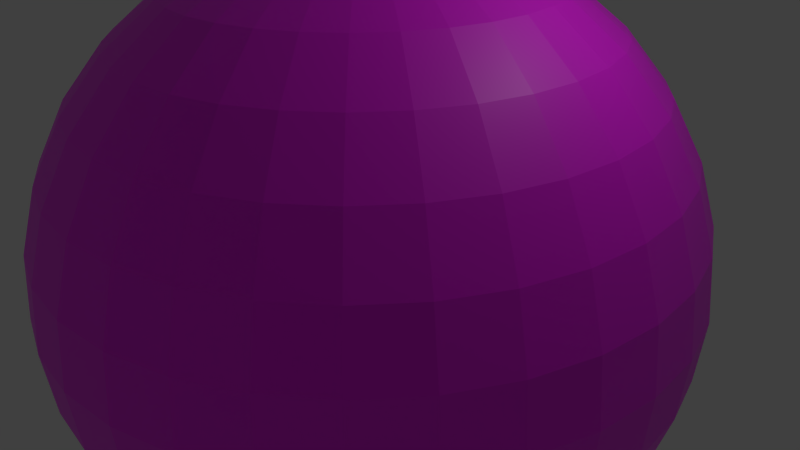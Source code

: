 # Source: lua1.blend  (saved by Blender 2.83.19; exported with 4.5.12 LTS)
import bpy
from mathutils import Matrix  # noqa: F401  (used for matrix-valued properties, if any)

bpy.ops.wm.read_factory_settings(use_empty=True)
scene = bpy.context.scene
scene.name = 'Scene'

# ---- collections
col_collection_1 = bpy.data.collections.new('Collection 1'); scene.collection.children.link(col_collection_1)

# ---- images (referenced by path relative to the original .blend; pixels are not part of the script)
import os
ASSET_DIR = os.environ.get("B2B_ASSET_DIR", "")  # directory of the original .blend (textures are referenced by path, not embedded)
HERE = os.path.dirname(os.path.abspath(__file__))  # packed textures are extracted next to this script under _unpacked/

def load_image(name, relpath, width, height, colorspace="sRGB"):
    """Load a texture the original file referenced (path relative to the .blend, or extracted next to this script)."""
    p = next((c for c in (os.path.join(HERE, relpath), os.path.join(ASSET_DIR, relpath)) if relpath and os.path.exists(c)), "")
    if p:
        img = bpy.data.images.load(p, check_existing=True)
        img.name = name
    else:  # same state as the original file: an image datablock whose file is absent (Cycles renders it pink)
        img = bpy.data.images.new(name, width, height)
        img.source = "FILE"
        img.filepath = "//" + (relpath or name)
    img.colorspace_settings.name = colorspace
    return img
img_phobos2k_jpg = load_image('phobos2k.jpg', 'phobos2k.jpg', 1024, 1024, 'sRGB')

# ---- materials (node trees are filled in below, after node groups)
mat_material = bpy.data.materials.new('Material')
mat_material.alpha_threshold = 0.0
mat_material.use_transparent_shadow = False
mat_material.roughness = 0.5

# ---- material node trees
mat_material.use_nodes = True; mat_material.node_tree.nodes.clear()
_N = mat_material.node_tree.nodes; _L = mat_material.node_tree.links
n0 = _N.new('ShaderNodeBsdfPrincipled'); n0.name = 'Principled BSDF'; n0.location = (10, 300)
n0.distribution = 'GGX'
n0.subsurface_method = 'BURLEY'
n0.inputs[3].default_value = 1.45
n0.inputs[27].default_value = (0.0, 0.0, 0.0, 1.0)
n0.inputs[28].default_value = 1.0
n1 = _N.new('ShaderNodeOutputMaterial'); n1.name = 'Material Output'; n1.location = (300, 300)
n2 = _N.new('ShaderNodeTexImage'); n2.name = 'Image Texture'; n2.location = (-280, 280)
n2.image = img_phobos2k_jpg
_L.new(n0.outputs[0], n1.inputs[0])
_L.new(n2.outputs[0], n0.inputs[0])
n1.is_active_output = True

# ---- world
world_world = bpy.data.worlds.new('World'); scene.world = world_world
world_world.color = (0.05088, 0.05088, 0.05088)
world_world.use_sun_shadow = False
world_world.sun_shadow_jitter_overblur = 0.0
world_world.cycles.sampling_method = 'NONE'
world_world.cycles.sample_map_resolution = 256

# ---- cameras
cam_camera = bpy.data.cameras.new('Camera')
cam_camera.clip_end = 100.0
cam_camera.lens = 35.0
cam_camera.sensor_width = 32.0
cam_camera.sensor_height = 18.0
cam_camera.ortho_scale = 7.314
cam_camera.dof.focus_distance = 0.0
cam_camera.dof.aperture_fstop = 128.0

# ---- lights
light_lamp = bpy.data.lights.new('Lamp', 'POINT')
light_lamp.transmission_factor = 0.0
light_lamp.cutoff_distance = 30.0
light_lamp.energy = 100.0
light_lamp.shadow_buffer_clip_start = 1.001
light_lamp.shadow_soft_size = 0.1
light_lamp.shadow_maximum_resolution = 0.006
light_lamp.use_absolute_resolution = True
light_lamp.cycles.use_multiple_importance_sampling = False

# ---- meshes
me_sphere = bpy.data.meshes.new('Sphere')
me_sphere.from_pydata([(-0.8071, -3.26e-07, 4.058), (-1.583, -3.26e-07, 3.822), (-2.298, -3.26e-07, 3.44), (-2.925, -3.26e-07, 2.925), (-3.44, -3.26e-07, 2.298), (-3.822, -3.26e-07, 1.583), (-4.058, -3.26e-07, 0.8071), (-4.137, -3.26e-07, 3.143e-07), (-4.058, -3.26e-07, -0.8071), (-3.822, -3.26e-07, -1.583), (-3.44, -3.26e-07, -2.298), (-2.925, -3.26e-07, -2.925), (-2.298, -3.26e-07, -3.44), (-1.583, -3.26e-07, -3.822), (-0.8071, -3.26e-07, -4.058), (-0.7916, 0.1575, 4.058), (-1.553, 0.3089, 3.822), (-2.254, 0.4484, 3.44), (-2.869, 0.5707, 2.925), (-3.374, 0.6711, 2.298), (-3.749, 0.7457, 1.583), (-3.98, 0.7916, 0.8071), (-4.058, 0.8071, 3.143e-07), (-3.98, 0.7916, -0.8071), (-3.749, 0.7457, -1.583), (-3.374, 0.6711, -2.298), (-2.869, 0.5707, -2.925), (-2.254, 0.4484, -3.44), (-1.553, 0.3089, -3.822), (-0.7916, 0.1575, -4.058), (-0.7457, 0.3089, 4.058), (-1.463, 0.6059, 3.822), (-2.124, 0.8796, 3.44), (-2.703, 1.12, 2.925), (-3.178, 1.316, 2.298), (-3.531, 1.463, 1.583), (-3.749, 1.553, 0.8071), (-3.822, 1.583, 3.143e-07), (-3.749, 1.553, -0.8071), (-3.531, 1.463, -1.583), (-3.178, 1.316, -2.298), (-2.703, 1.12, -2.925), (-2.124, 0.8796, -3.44), (-1.463, 0.6059, -3.822), (-0.7457, 0.3089, -4.058), (-0.6711, 0.4484, 4.058), (-1.316, 0.8796, 3.822), (-1.911, 1.277, 3.44), (-2.432, 1.625, 2.925), (-2.86, 1.911, 2.298), (-3.178, 2.124, 1.583), (-3.374, 2.254, 0.8071), (-3.44, 2.298, 3.143e-07), (-3.374, 2.254, -0.8071), (-3.178, 2.124, -1.583), (-2.86, 1.911, -2.298), (-2.432, 1.625, -2.925), (-1.911, 1.277, -3.44), (-1.316, 0.8796, -3.822), (-0.6711, 0.4484, -4.058), (-0.5707, 0.5707, 4.058), (-1.12, 1.12, 3.822), (-1.625, 1.625, 3.44), (-2.069, 2.069, 2.925), (-2.432, 2.432, 2.298), (-2.703, 2.703, 1.583), (-2.869, 2.869, 0.8071), (-2.925, 2.925, 3.143e-07), (-2.869, 2.869, -0.8071), (-2.703, 2.703, -1.583), (-2.432, 2.432, -2.298), (-2.069, 2.069, -2.925), (-1.625, 1.625, -3.44), (-1.12, 1.12, -3.822), (-0.5707, 0.5707, -4.058), (-0.4484, 0.6711, 4.058), (-0.8796, 1.316, 3.822), (-1.277, 1.911, 3.44), (-1.625, 2.432, 2.925), (-1.911, 2.86, 2.298), (-2.124, 3.178, 1.583), (-2.254, 3.374, 0.8071), (-2.298, 3.44, 3.143e-07), (-2.254, 3.374, -0.8071), (-2.124, 3.178, -1.583), (-1.911, 2.86, -2.298), (-1.625, 2.432, -2.925), (-1.277, 1.911, -3.44), (-0.8796, 1.316, -3.822), (-0.4484, 0.6711, -4.058), (-0.3089, 0.7457, 4.058), (-0.6059, 1.463, 3.822), (-0.8796, 2.124, 3.44), (-1.12, 2.703, 2.925), (-1.316, 3.178, 2.298), (-1.463, 3.531, 1.583), (-1.553, 3.749, 0.8071), (-1.583, 3.822, 3.143e-07), (-1.553, 3.749, -0.8071), (-1.463, 3.531, -1.583), (-1.316, 3.178, -2.298), (-1.12, 2.703, -2.925), (-0.8796, 2.124, -3.44), (-0.6059, 1.463, -3.822), (-0.3089, 0.7457, -4.058), (-0.1575, 0.7916, 4.058), (-0.3089, 1.553, 3.822), (-0.4484, 2.254, 3.44), (-0.5707, 2.869, 2.925), (-0.6711, 3.374, 2.298), (-0.7457, 3.749, 1.583), (-0.7916, 3.98, 0.8071), (-0.8071, 4.058, 3.143e-07), (-0.7916, 3.98, -0.8071), (-0.7457, 3.749, -1.583), (-0.6711, 3.374, -2.298), (-0.5707, 2.869, -2.925), (-0.4484, 2.254, -3.44), (-0.3089, 1.553, -3.822), (-0.1575, 0.7916, -4.058), (6.735e-07, 0.8071, 4.058), (6.427e-07, 1.583, 3.822), (6.119e-07, 2.298, 3.44), (6.427e-07, 2.925, 2.925), (7.043e-07, 3.44, 2.298), (4.577e-07, 3.822, 1.583), (9.509e-07, 4.058, 0.8071), (8.893e-07, 4.137, 3.143e-07), (9.509e-07, 4.058, -0.8071), (2.728e-07, 3.822, -1.583), (7.043e-07, 3.44, -2.298), (6.427e-07, 2.925, -2.925), (7.352e-07, 2.298, -3.44), (5.81e-07, 1.583, -3.822), (5.964e-07, 0.8071, -4.058), (0.1575, 0.7916, 4.058), (0.3089, 1.553, 3.822), (0.4484, 2.254, 3.44), (0.5707, 2.869, 2.925), (0.6711, 3.374, 2.298), (0.7457, 3.749, 1.583), (0.7916, 3.98, 0.8071), (0.8071, 4.058, 3.143e-07), (0.7916, 3.98, -0.8071), (0.7457, 3.749, -1.583), (0.6711, 3.374, -2.298), (0.5707, 2.869, -2.925), (0.4484, 2.254, -3.44), (0.3089, 1.553, -3.822), (0.1575, 0.7916, -4.058), (0.3089, 0.7457, 4.058), (0.6059, 1.463, 3.822), (0.8796, 2.124, 3.44), (1.12, 2.703, 2.925), (1.316, 3.178, 2.298), (1.463, 3.531, 1.583), (1.553, 3.749, 0.8071), (1.583, 3.822, 3.143e-07), (1.553, 3.749, -0.8071), (1.463, 3.531, -1.583), (1.316, 3.178, -2.298), (1.12, 2.703, -2.925), (0.8796, 2.124, -3.44), (0.6059, 1.463, -3.822), (0.3089, 0.7457, -4.058), (0.4484, 0.6711, 4.058), (0.8796, 1.316, 3.822), (1.277, 1.911, 3.44), (1.625, 2.432, 2.925), (1.911, 2.86, 2.298), (2.124, 3.178, 1.583), (2.254, 3.374, 0.8071), (2.298, 3.44, 3.143e-07), (2.254, 3.374, -0.8071), (2.124, 3.178, -1.583), (1.911, 2.86, -2.298), (1.625, 2.432, -2.925), (1.277, 1.911, -3.44), (0.8796, 1.316, -3.822), (0.4484, 0.6711, -4.058), (0.5707, 0.5707, 4.058), (1.12, 1.12, 3.822), (1.625, 1.625, 3.44), (2.069, 2.069, 2.925), (2.432, 2.432, 2.298), (2.703, 2.703, 1.583), (2.869, 2.869, 0.8071), (2.925, 2.925, 3.143e-07), (2.869, 2.869, -0.8071), (2.703, 2.703, -1.583), (2.432, 2.432, -2.298), (2.069, 2.069, -2.925), (1.625, 1.625, -3.44), (1.12, 1.12, -3.822), (0.5707, 0.5707, -4.058), (0.6711, 0.4484, 4.058), (1.316, 0.8796, 3.822), (1.911, 1.277, 3.44), (2.432, 1.625, 2.925), (2.86, 1.911, 2.298), (3.178, 2.124, 1.583), (3.374, 2.254, 0.8071), (3.44, 2.298, 3.143e-07), (3.374, 2.254, -0.8071), (3.178, 2.124, -1.583), (2.86, 1.911, -2.298), (2.432, 1.625, -2.925), (1.911, 1.277, -3.44), (1.316, 0.8796, -3.822), (0.6711, 0.4484, -4.058), (0.7457, 0.3089, 4.058), (1.463, 0.6059, 3.822), (2.124, 0.8796, 3.44), (2.703, 1.12, 2.925), (3.178, 1.316, 2.298), (3.531, 1.463, 1.583), (3.749, 1.553, 0.8071), (3.822, 1.583, 3.143e-07), (3.749, 1.553, -0.8071), (3.531, 1.463, -1.583), (3.178, 1.316, -2.298), (2.703, 1.12, -2.925), (2.124, 0.8796, -3.44), (1.463, 0.6059, -3.822), (0.7457, 0.3089, -4.058), (0.7916, 0.1575, 4.058), (1.553, 0.3089, 3.822), (2.254, 0.4484, 3.44), (2.869, 0.5707, 2.925), (3.374, 0.6711, 2.298), (3.749, 0.7457, 1.583), (3.98, 0.7916, 0.8071), (4.058, 0.8071, 3.143e-07), (3.98, 0.7916, -0.8071), (3.749, 0.7457, -1.583), (3.374, 0.6711, -2.298), (2.869, 0.5707, -2.925), (2.254, 0.4484, -3.44), (1.553, 0.3089, -3.822), (0.7916, 0.1575, -4.058), (0.8071, -3.558e-07, 4.058), (1.583, -1.554e-07, 3.822), (2.298, -2.171e-07, 3.44), (2.925, -4.329e-07, 2.925), (3.44, -6.795e-07, 2.298), (3.822, -6.298e-08, 1.583), (4.058, -6.795e-07, 0.8071), (4.137, -7.411e-07, 3.143e-07), (4.058, -6.795e-07, -0.8071), (3.822, -6.298e-08, -1.583), (3.44, -6.795e-07, -2.298), (2.925, -4.329e-07, -2.925), (2.298, -3.712e-07, -3.44), (1.583, -3.096e-07, -3.822), (0.8071, -3.096e-07, -4.058), (0.7916, -0.1575, 4.058), (1.553, -0.3089, 3.822), (2.254, -0.4484, 3.44), (2.869, -0.5707, 2.925), (3.374, -0.6711, 2.298), (3.749, -0.7457, 1.583), (3.98, -0.7916, 0.8071), (4.058, -0.8071, 3.143e-07), (3.98, -0.7916, -0.8071), (3.749, -0.7457, -1.583), (3.374, -0.6711, -2.298), (2.869, -0.5707, -2.925), (2.254, -0.4484, -3.44), (1.553, -0.3089, -3.822), (0.7916, -0.1575, -4.058), (0.7457, -0.3089, 4.058), (1.463, -0.6059, 3.822), (2.124, -0.8796, 3.44), (2.703, -1.12, 2.925), (3.178, -1.316, 2.298), (3.531, -1.463, 1.583), (3.749, -1.553, 0.8071), (3.822, -1.583, 3.143e-07), (3.749, -1.553, -0.8071), (3.531, -1.463, -1.583), (3.178, -1.316, -2.298), (2.703, -1.12, -2.925), (2.124, -0.8796, -3.44), (1.463, -0.6059, -3.822), (0.7457, -0.3089, -4.058), (0.6711, -0.4484, 4.058), (1.316, -0.8796, 3.822), (1.911, -1.277, 3.44), (2.432, -1.625, 2.925), (2.86, -1.911, 2.298), (3.178, -2.124, 1.583), (3.374, -2.254, 0.8071), (3.44, -2.298, 3.143e-07), (3.374, -2.254, -0.8071), (3.178, -2.124, -1.583), (2.86, -1.911, -2.298), (2.432, -1.625, -2.925), (1.911, -1.277, -3.44), (1.316, -0.8796, -3.822), (0.6711, -0.4484, -4.058), (0.5707, -0.5707, 4.058), (1.12, -1.12, 3.822), (1.625, -1.625, 3.44), (2.069, -2.069, 2.925), (2.432, -2.432, 2.298), (2.703, -2.703, 1.583), (2.869, -2.869, 0.8071), (2.925, -2.925, 3.143e-07), (2.869, -2.869, -0.8071), (2.703, -2.703, -1.583), (2.432, -2.432, -2.298), (2.069, -2.069, -2.925), (1.625, -1.625, -3.44), (1.12, -1.12, -3.822), (0.5707, -0.5707, -4.058), (0.4484, -0.6711, 4.058), (0.8796, -1.316, 3.822), (1.277, -1.911, 3.44), (1.625, -2.432, 2.925), (1.911, -2.86, 2.298), (2.124, -3.178, 1.583), (2.254, -3.374, 0.8071), (2.298, -3.44, 3.143e-07), (2.254, -3.374, -0.8071), (2.124, -3.178, -1.583), (1.911, -2.86, -2.298), (1.625, -2.432, -2.925), (1.277, -1.911, -3.44), (0.8796, -1.316, -3.822), (0.4484, -0.6711, -4.058), (6.702e-07, -3.26e-07, -4.137), (0.3089, -0.7457, 4.058), (0.6059, -1.463, 3.822), (0.8796, -2.124, 3.44), (1.12, -2.703, 2.925), (1.316, -3.178, 2.298), (1.463, -3.531, 1.583), (1.553, -3.749, 0.8071), (1.583, -3.822, 3.143e-07), (1.553, -3.749, -0.8071), (1.463, -3.531, -1.583), (1.316, -3.178, -2.298), (1.12, -2.703, -2.925), (0.8796, -2.124, -3.44), (0.6059, -1.463, -3.822), (0.3089, -0.7457, -4.058), (0.1575, -0.7916, 4.058), (0.3089, -1.553, 3.822), (0.4484, -2.254, 3.44), (0.5707, -2.869, 2.925), (0.6711, -3.374, 2.298), (0.7457, -3.749, 1.583), (0.7916, -3.98, 0.8071), (0.8071, -4.058, 3.143e-07), (0.7916, -3.98, -0.8071), (0.7457, -3.749, -1.583), (0.6711, -3.374, -2.298), (0.5707, -2.869, -2.925), (0.4484, -2.254, -3.44), (0.3089, -1.553, -3.822), (0.1575, -0.7916, -4.058), (6.119e-07, -0.8071, 4.058), (4.886e-07, -1.583, 3.822), (4.886e-07, -2.298, 3.44), (8.785e-08, -2.925, 2.925), (-9.71e-08, -3.44, 2.298), (6.427e-07, -3.822, 1.583), (-2.82e-07, -4.058, 0.8071), (-9.71e-08, -4.137, 3.143e-07), (-2.82e-07, -4.058, -0.8071), (6.427e-07, -3.822, -1.583), (-9.71e-08, -3.44, -2.298), (8.785e-08, -2.925, -2.925), (3.961e-07, -2.298, -3.44), (3.653e-07, -1.583, -3.822), (6.273e-07, -0.8071, -4.058), (-0.1575, -0.7916, 4.058), (-0.3089, -1.553, 3.822), (-0.4484, -2.254, 3.44), (-0.5707, -2.869, 2.925), (-0.6711, -3.374, 2.298), (-0.7457, -3.749, 1.583), (-0.7916, -3.98, 0.8071), (-0.8071, -4.058, 3.143e-07), (-0.7916, -3.98, -0.8071), (-0.7457, -3.749, -1.583), (-0.6711, -3.374, -2.298), (-0.5707, -2.869, -2.925), (-0.4484, -2.254, -3.44), (-0.3089, -1.553, -3.822), (-0.1575, -0.7916, -4.058), (-0.3089, -0.7457, 4.058), (-0.6059, -1.463, 3.822), (-0.8796, -2.124, 3.44), (-1.12, -2.703, 2.925), (-1.316, -3.178, 2.298), (-1.463, -3.531, 1.583), (-1.553, -3.749, 0.8071), (-1.583, -3.822, 3.143e-07), (-1.553, -3.749, -0.8071), (-1.463, -3.531, -1.583), (-1.316, -3.178, -2.298), (-1.12, -2.703, -2.925), (-0.8796, -2.124, -3.44), (-0.6059, -1.463, -3.822), (-0.3089, -0.7457, -4.058), (-0.4484, -0.6711, 4.058), (-0.8796, -1.316, 3.822), (-1.277, -1.911, 3.44), (-1.625, -2.432, 2.925), (-1.911, -2.86, 2.298), (-2.124, -3.178, 1.583), (-2.254, -3.374, 0.8071), (-2.298, -3.44, 3.143e-07), (-2.254, -3.374, -0.8071), (-2.124, -3.178, -1.583), (-1.911, -2.86, -2.298), (-1.625, -2.432, -2.925), (-1.277, -1.911, -3.44), (-0.8796, -1.316, -3.822), (-0.4484, -0.6711, -4.058), (-0.5707, -0.5707, 4.058), (-1.12, -1.12, 3.822), (-1.625, -1.625, 3.44), (-2.069, -2.069, 2.925), (-2.432, -2.432, 2.298), (-2.703, -2.703, 1.583), (-2.869, -2.869, 0.8071), (-2.925, -2.925, 3.143e-07), (-2.869, -2.869, -0.8071), (-2.703, -2.703, -1.583), (-2.432, -2.432, -2.298), (-2.069, -2.069, -2.925), (-1.625, -1.625, -3.44), (-1.12, -1.12, -3.822), (-0.5707, -0.5707, -4.058), (-0.6711, -0.4484, 4.058), (-1.316, -0.8796, 3.822), (-1.911, -1.277, 3.44), (-2.432, -1.625, 2.925), (-2.86, -1.911, 2.298), (-3.178, -2.124, 1.583), (-3.374, -2.254, 0.8071), (-3.44, -2.298, 3.143e-07), (-3.374, -2.254, -0.8071), (-3.178, -2.124, -1.583), (-2.86, -1.911, -2.298), (-2.432, -1.625, -2.925), (-1.911, -1.277, -3.44), (-1.316, -0.8796, -3.822), (-0.6711, -0.4484, -4.058), (-5.752e-07, -8.418e-07, 4.137), (-0.7457, -0.3089, 4.058), (-1.463, -0.6059, 3.822), (-2.124, -0.8796, 3.44), (-2.703, -1.12, 2.925), (-3.178, -1.316, 2.298), (-3.531, -1.463, 1.583), (-3.749, -1.553, 0.8071), (-3.822, -1.583, 3.143e-07), (-3.749, -1.553, -0.8071), (-3.531, -1.463, -1.583), (-3.178, -1.316, -2.298), (-2.703, -1.12, -2.925), (-2.124, -0.8796, -3.44), (-1.463, -0.6059, -3.822), (-0.7457, -0.3089, -4.058), (-0.7916, -0.1575, 4.058), (-1.553, -0.3089, 3.822), (-2.254, -0.4484, 3.44), (-2.869, -0.5707, 2.925), (-3.374, -0.6711, 2.298), (-3.749, -0.7457, 1.583), (-3.98, -0.7916, 0.8071), (-4.058, -0.8071, 3.143e-07), (-3.98, -0.7916, -0.8071), (-3.749, -0.7457, -1.583), (-3.374, -0.6711, -2.298), (-2.869, -0.5707, -2.925), (-2.254, -0.4484, -3.44), (-1.553, -0.3089, -3.822), (-0.7916, -0.1575, -4.058)], [], [(3, 2, 17, 18), (14, 13, 28, 29), (1, 0, 15, 16), (12, 11, 26, 27), (10, 9, 24, 25), (8, 7, 22, 23), (6, 5, 20, 21), (4, 3, 18, 19), (2, 1, 16, 17), (13, 12, 27, 28), (11, 10, 25, 26), (9, 8, 23, 24), (7, 6, 21, 22), (5, 4, 19, 20), (24, 23, 38, 39), (22, 21, 36, 37), (20, 19, 34, 35), (18, 17, 32, 33), (29, 28, 43, 44), (16, 15, 30, 31), (27, 26, 41, 42), (25, 24, 39, 40), (23, 22, 37, 38), (21, 20, 35, 36), (19, 18, 33, 34), (17, 16, 31, 32), (28, 27, 42, 43), (26, 25, 40, 41), (39, 38, 53, 54), (37, 36, 51, 52), (35, 34, 49, 50), (33, 32, 47, 48), (44, 43, 58, 59), (31, 30, 45, 46), (42, 41, 56, 57), (40, 39, 54, 55), (38, 37, 52, 53), (36, 35, 50, 51), (34, 33, 48, 49), (32, 31, 46, 47), (43, 42, 57, 58), (41, 40, 55, 56), (54, 53, 68, 69), (52, 51, 66, 67), (50, 49, 64, 65), (48, 47, 62, 63), (59, 58, 73, 74), (46, 45, 60, 61), (57, 56, 71, 72), (55, 54, 69, 70), (53, 52, 67, 68), (51, 50, 65, 66), (49, 48, 63, 64), (47, 46, 61, 62), (58, 57, 72, 73), (56, 55, 70, 71), (69, 68, 83, 84), (67, 66, 81, 82), (65, 64, 79, 80), (63, 62, 77, 78), (74, 73, 88, 89), (61, 60, 75, 76), (72, 71, 86, 87), (70, 69, 84, 85), (68, 67, 82, 83), (66, 65, 80, 81), (64, 63, 78, 79), (62, 61, 76, 77), (73, 72, 87, 88), (71, 70, 85, 86), (84, 83, 98, 99), (82, 81, 96, 97), (80, 79, 94, 95), (78, 77, 92, 93), (89, 88, 103, 104), (76, 75, 90, 91), (87, 86, 101, 102), (85, 84, 99, 100), (83, 82, 97, 98), (81, 80, 95, 96), (79, 78, 93, 94), (77, 76, 91, 92), (88, 87, 102, 103), (86, 85, 100, 101), (99, 98, 113, 114), (97, 96, 111, 112), (95, 94, 109, 110), (93, 92, 107, 108), (104, 103, 118, 119), (91, 90, 105, 106), (102, 101, 116, 117), (100, 99, 114, 115), (98, 97, 112, 113), (96, 95, 110, 111), (94, 93, 108, 109), (92, 91, 106, 107), (103, 102, 117, 118), (101, 100, 115, 116), (114, 113, 128, 129), (112, 111, 126, 127), (110, 109, 124, 125), (108, 107, 122, 123), (119, 118, 133, 134), (106, 105, 120, 121), (117, 116, 131, 132), (115, 114, 129, 130), (113, 112, 127, 128), (111, 110, 125, 126), (109, 108, 123, 124), (107, 106, 121, 122), (118, 117, 132, 133), (116, 115, 130, 131), (129, 128, 143, 144), (127, 126, 141, 142), (125, 124, 139, 140), (123, 122, 137, 138), (134, 133, 148, 149), (121, 120, 135, 136), (132, 131, 146, 147), (130, 129, 144, 145), (128, 127, 142, 143), (126, 125, 140, 141), (124, 123, 138, 139), (122, 121, 136, 137), (133, 132, 147, 148), (131, 130, 145, 146), (144, 143, 158, 159), (142, 141, 156, 157), (140, 139, 154, 155), (138, 137, 152, 153), (149, 148, 163, 164), (136, 135, 150, 151), (147, 146, 161, 162), (145, 144, 159, 160), (143, 142, 157, 158), (141, 140, 155, 156), (139, 138, 153, 154), (137, 136, 151, 152), (148, 147, 162, 163), (146, 145, 160, 161), (159, 158, 173, 174), (157, 156, 171, 172), (155, 154, 169, 170), (153, 152, 167, 168), (164, 163, 178, 179), (151, 150, 165, 166), (162, 161, 176, 177), (160, 159, 174, 175), (158, 157, 172, 173), (156, 155, 170, 171), (154, 153, 168, 169), (152, 151, 166, 167), (163, 162, 177, 178), (161, 160, 175, 176), (174, 173, 188, 189), (172, 171, 186, 187), (170, 169, 184, 185), (168, 167, 182, 183), (179, 178, 193, 194), (166, 165, 180, 181), (177, 176, 191, 192), (175, 174, 189, 190), (173, 172, 187, 188), (171, 170, 185, 186), (169, 168, 183, 184), (167, 166, 181, 182), (178, 177, 192, 193), (176, 175, 190, 191), (189, 188, 203, 204), (187, 186, 201, 202), (185, 184, 199, 200), (183, 182, 197, 198), (194, 193, 208, 209), (181, 180, 195, 196), (192, 191, 206, 207), (190, 189, 204, 205), (188, 187, 202, 203), (186, 185, 200, 201), (184, 183, 198, 199), (182, 181, 196, 197), (193, 192, 207, 208), (191, 190, 205, 206), (204, 203, 218, 219), (202, 201, 216, 217), (200, 199, 214, 215), (198, 197, 212, 213), (209, 208, 223, 224), (196, 195, 210, 211), (207, 206, 221, 222), (205, 204, 219, 220), (203, 202, 217, 218), (201, 200, 215, 216), (199, 198, 213, 214), (197, 196, 211, 212), (208, 207, 222, 223), (206, 205, 220, 221), (219, 218, 233, 234), (217, 216, 231, 232), (215, 214, 229, 230), (213, 212, 227, 228), (224, 223, 238, 239), (211, 210, 225, 226), (222, 221, 236, 237), (220, 219, 234, 235), (218, 217, 232, 233), (216, 215, 230, 231), (214, 213, 228, 229), (212, 211, 226, 227), (223, 222, 237, 238), (221, 220, 235, 236), (234, 233, 248, 249), (232, 231, 246, 247), (230, 229, 244, 245), (228, 227, 242, 243), (239, 238, 253, 254), (226, 225, 240, 241), (237, 236, 251, 252), (235, 234, 249, 250), (233, 232, 247, 248), (231, 230, 245, 246), (229, 228, 243, 244), (227, 226, 241, 242), (238, 237, 252, 253), (236, 235, 250, 251), (249, 248, 263, 264), (247, 246, 261, 262), (245, 244, 259, 260), (243, 242, 257, 258), (254, 253, 268, 269), (241, 240, 255, 256), (252, 251, 266, 267), (250, 249, 264, 265), (248, 247, 262, 263), (246, 245, 260, 261), (244, 243, 258, 259), (242, 241, 256, 257), (253, 252, 267, 268), (251, 250, 265, 266), (264, 263, 278, 279), (262, 261, 276, 277), (260, 259, 274, 275), (258, 257, 272, 273), (269, 268, 283, 284), (256, 255, 270, 271), (267, 266, 281, 282), (265, 264, 279, 280), (263, 262, 277, 278), (261, 260, 275, 276), (259, 258, 273, 274), (257, 256, 271, 272), (268, 267, 282, 283), (266, 265, 280, 281), (279, 278, 293, 294), (277, 276, 291, 292), (275, 274, 289, 290), (273, 272, 287, 288), (284, 283, 298, 299), (271, 270, 285, 286), (282, 281, 296, 297), (280, 279, 294, 295), (278, 277, 292, 293), (276, 275, 290, 291), (274, 273, 288, 289), (272, 271, 286, 287), (283, 282, 297, 298), (281, 280, 295, 296), (294, 293, 308, 309), (292, 291, 306, 307), (290, 289, 304, 305), (288, 287, 302, 303), (299, 298, 313, 314), (286, 285, 300, 301), (297, 296, 311, 312), (295, 294, 309, 310), (293, 292, 307, 308), (291, 290, 305, 306), (289, 288, 303, 304), (287, 286, 301, 302), (298, 297, 312, 313), (296, 295, 310, 311), (309, 308, 323, 324), (307, 306, 321, 322), (305, 304, 319, 320), (303, 302, 317, 318), (314, 313, 328, 329), (301, 300, 315, 316), (312, 311, 326, 327), (310, 309, 324, 325), (308, 307, 322, 323), (306, 305, 320, 321), (304, 303, 318, 319), (302, 301, 316, 317), (313, 312, 327, 328), (311, 310, 325, 326), (324, 323, 339, 340), (322, 321, 337, 338), (320, 319, 335, 336), (318, 317, 333, 334), (329, 328, 344, 345), (316, 315, 331, 332), (327, 326, 342, 343), (325, 324, 340, 341), (323, 322, 338, 339), (321, 320, 336, 337), (319, 318, 334, 335), (317, 316, 332, 333), (328, 327, 343, 344), (326, 325, 341, 342), (340, 339, 354, 355), (338, 337, 352, 353), (336, 335, 350, 351), (334, 333, 348, 349), (345, 344, 359, 360), (332, 331, 346, 347), (343, 342, 357, 358), (341, 340, 355, 356), (339, 338, 353, 354), (337, 336, 351, 352), (335, 334, 349, 350), (333, 332, 347, 348), (344, 343, 358, 359), (342, 341, 356, 357), (355, 354, 369, 370), (353, 352, 367, 368), (351, 350, 365, 366), (349, 348, 363, 364), (360, 359, 374, 375), (347, 346, 361, 362), (358, 357, 372, 373), (356, 355, 370, 371), (354, 353, 368, 369), (352, 351, 366, 367), (350, 349, 364, 365), (348, 347, 362, 363), (359, 358, 373, 374), (357, 356, 371, 372), (370, 369, 384, 385), (368, 367, 382, 383), (366, 365, 380, 381), (364, 363, 378, 379), (375, 374, 389, 390), (362, 361, 376, 377), (373, 372, 387, 388), (371, 370, 385, 386), (369, 368, 383, 384), (367, 366, 381, 382), (365, 364, 379, 380), (363, 362, 377, 378), (374, 373, 388, 389), (372, 371, 386, 387), (385, 384, 399, 400), (383, 382, 397, 398), (381, 380, 395, 396), (379, 378, 393, 394), (390, 389, 404, 405), (377, 376, 391, 392), (388, 387, 402, 403), (386, 385, 400, 401), (384, 383, 398, 399), (382, 381, 396, 397), (380, 379, 394, 395), (378, 377, 392, 393), (389, 388, 403, 404), (387, 386, 401, 402), (400, 399, 414, 415), (398, 397, 412, 413), (396, 395, 410, 411), (394, 393, 408, 409), (405, 404, 419, 420), (392, 391, 406, 407), (403, 402, 417, 418), (401, 400, 415, 416), (399, 398, 413, 414), (397, 396, 411, 412), (395, 394, 409, 410), (393, 392, 407, 408), (404, 403, 418, 419), (402, 401, 416, 417), (415, 414, 429, 430), (413, 412, 427, 428), (411, 410, 425, 426), (409, 408, 423, 424), (420, 419, 434, 435), (407, 406, 421, 422), (418, 417, 432, 433), (416, 415, 430, 431), (414, 413, 428, 429), (412, 411, 426, 427), (410, 409, 424, 425), (408, 407, 422, 423), (419, 418, 433, 434), (417, 416, 431, 432), (430, 429, 444, 445), (428, 427, 442, 443), (426, 425, 440, 441), (424, 423, 438, 439), (435, 434, 449, 450), (422, 421, 436, 437), (433, 432, 447, 448), (431, 430, 445, 446), (429, 428, 443, 444), (427, 426, 441, 442), (425, 424, 439, 440), (423, 422, 437, 438), (434, 433, 448, 449), (432, 431, 446, 447), (445, 444, 460, 461), (443, 442, 458, 459), (441, 440, 456, 457), (439, 438, 454, 455), (450, 449, 465, 466), (437, 436, 452, 453), (448, 447, 463, 464), (446, 445, 461, 462), (444, 443, 459, 460), (442, 441, 457, 458), (440, 439, 455, 456), (438, 437, 453, 454), (449, 448, 464, 465), (447, 446, 462, 463), (461, 460, 475, 476), (459, 458, 473, 474), (457, 456, 471, 472), (455, 454, 469, 470), (466, 465, 480, 481), (453, 452, 467, 468), (464, 463, 478, 479), (462, 461, 476, 477), (460, 459, 474, 475), (458, 457, 472, 473), (456, 455, 470, 471), (454, 453, 468, 469), (465, 464, 479, 480), (463, 462, 477, 478), (330, 14, 29), (0, 451, 15), (330, 29, 44), (15, 451, 30), (330, 44, 59), (30, 451, 45), (330, 59, 74), (45, 451, 60), (330, 74, 89), (60, 451, 75), (330, 89, 104), (75, 451, 90), (330, 104, 119), (90, 451, 105), (330, 119, 134), (105, 451, 120), (330, 134, 149), (120, 451, 135), (330, 149, 164), (135, 451, 150), (330, 164, 179), (150, 451, 165), (330, 179, 194), (165, 451, 180), (330, 194, 209), (180, 451, 195), (330, 209, 224), (195, 451, 210), (330, 224, 239), (210, 451, 225), (330, 239, 254), (225, 451, 240), (330, 254, 269), (240, 451, 255), (330, 269, 284), (255, 451, 270), (330, 284, 299), (270, 451, 285), (330, 299, 314), (285, 451, 300), (330, 314, 329), (300, 451, 315), (330, 329, 345), (315, 451, 331), (330, 345, 360), (331, 451, 346), (330, 360, 375), (346, 451, 361), (330, 375, 390), (361, 451, 376), (330, 390, 405), (376, 451, 391), (330, 405, 420), (391, 451, 406), (330, 420, 435), (406, 451, 421), (330, 435, 450), (421, 451, 436), (330, 450, 466), (436, 451, 452), (330, 466, 481), (452, 451, 467), (476, 475, 8, 9), (474, 473, 6, 7), (472, 471, 4, 5), (470, 469, 2, 3), (481, 480, 13, 14), (468, 467, 0, 1), (479, 478, 11, 12), (477, 476, 9, 10), (475, 474, 7, 8), (473, 472, 5, 6), (471, 470, 3, 4), (330, 481, 14), (469, 468, 1, 2), (480, 479, 12, 13), (467, 451, 0), (478, 477, 10, 11)])
_uv = me_sphere.uv_layers.new(name='UVMap')
_uv.uv.foreach_set('vector', [0.2231, 0.8151, 0.2671, 0.8593, 0.2412, 0.8871, 0.1901, 0.8419, 0.04923, 0.1929, 0.07499, 0.2455, 0.06043, 0.2559, 0.04069, 0.1994, 0.3376, 0.8863, 0.4235, 0.8837, 0.4306, 0.8948, 0.3322, 0.91, 0.09304, 0.3012, 0.107, 0.3585, 0.08508, 0.3736, 0.07427, 0.3143, 0.1186, 0.4167, 0.1292, 0.4754, 0.1028, 0.4933, 0.0943, 0.4334, 0.1395, 0.5341, 0.1502, 0.5927, 0.1202, 0.6132, 0.1112, 0.5533, 0.1621, 0.6508, 0.1766, 0.708, 0.1436, 0.7312, 0.1306, 0.6726, 0.1956, 0.7633, 0.2231, 0.8151, 0.1901, 0.8419, 0.1616, 0.7883, 0.2671, 0.8593, 0.3376, 0.8863, 0.3322, 0.91, 0.2412, 0.8871, 0.07499, 0.2455, 0.09304, 0.3012, 0.07427, 0.3143, 0.06043, 0.2559, 0.107, 0.3585, 0.1186, 0.4167, 0.0943, 0.4334, 0.08508, 0.3736, 0.1292, 0.4754, 0.1395, 0.5341, 0.1112, 0.5533, 0.1028, 0.4933, 0.1502, 0.5927, 0.1621, 0.6508, 0.1306, 0.6726, 0.1202, 0.6132, 0.1766, 0.708, 0.1956, 0.7633, 0.1616, 0.7883, 0.1436, 0.7312, 0.1028, 0.4933, 0.1112, 0.5533, 0.08214, 0.5685, 0.07587, 0.5073, 0.1202, 0.6132, 0.1306, 0.6726, 0.09704, 0.6903, 0.08897, 0.6295, 0.1436, 0.7312, 0.1616, 0.7883, 0.123, 0.8096, 0.1075, 0.7505, 0.1901, 0.8419, 0.2412, 0.8871, 0.2076, 0.9145, 0.1497, 0.8661, 0.04069, 0.1994, 0.06043, 0.2559, 0.04557, 0.2639, 0.03168, 0.2044, 0.3322, 0.91, 0.4306, 0.8948, 0.4423, 0.9043, 0.333, 0.9338, 0.07427, 0.3143, 0.08508, 0.3736, 0.06301, 0.3851, 0.05533, 0.3243, 0.0943, 0.4334, 0.1028, 0.4933, 0.07587, 0.5073, 0.06966, 0.4462, 0.1112, 0.5533, 0.1202, 0.6132, 0.08897, 0.6295, 0.08214, 0.5685, 0.1306, 0.6726, 0.1436, 0.7312, 0.1075, 0.7505, 0.09704, 0.6903, 0.1616, 0.7883, 0.1901, 0.8419, 0.1497, 0.8661, 0.123, 0.8096, 0.2412, 0.8871, 0.3322, 0.91, 0.333, 0.9338, 0.2076, 0.9145, 0.06043, 0.2559, 0.07427, 0.3143, 0.05533, 0.3243, 0.04557, 0.2639, 0.08508, 0.3736, 0.0943, 0.4334, 0.06966, 0.4462, 0.06301, 0.3851, 0.07587, 0.5073, 0.08214, 0.5685, 0.0523, 0.5789, 0.04848, 0.5169, 0.08897, 0.6295, 0.09704, 0.6903, 0.06162, 0.7027, 0.05652, 0.6408, 0.1075, 0.7505, 0.123, 0.8096, 0.07897, 0.8254, 0.06844, 0.7643, 0.1497, 0.8661, 0.2076, 0.9145, 0.1563, 0.9398, 0.09915, 0.8853, 0.03168, 0.2044, 0.04557, 0.2639, 0.03049, 0.2692, 0.02235, 0.2078, 0.333, 0.9338, 0.4423, 0.9043, 0.459, 0.9114, 0.3502, 0.957, 0.05533, 0.3243, 0.06301, 0.3851, 0.04077, 0.3929, 0.03623, 0.331, 0.06966, 0.4462, 0.07587, 0.5073, 0.04848, 0.5169, 0.04473, 0.4549, 0.08214, 0.5685, 0.08897, 0.6295, 0.05652, 0.6408, 0.0523, 0.5789, 0.09704, 0.6903, 0.1075, 0.7505, 0.06844, 0.7643, 0.06162, 0.7027, 0.123, 0.8096, 0.1497, 0.8661, 0.09915, 0.8853, 0.07897, 0.8254, 0.2076, 0.9145, 0.333, 0.9338, 0.3502, 0.957, 0.1563, 0.9398, 0.04557, 0.2639, 0.05533, 0.3243, 0.03623, 0.331, 0.03049, 0.2692, 0.06301, 0.3851, 0.06966, 0.4462, 0.04473, 0.4549, 0.04077, 0.3929, 0.04848, 0.5169, 0.0523, 0.5789, 0.001013, 0.584, -0.0001657, 0.5216, 0.05652, 0.6408, 0.06162, 0.7027, 0.003924, 0.7089, 0.002325, 0.6465, 0.06844, 0.7643, 0.07897, 0.8254, 0.009558, 0.8337, 0.006102, 0.7713, 0.09915, 0.8853, 0.1563, 0.9398, 0.001377, 0.9946, 0.001916, 0.8928, 0.02235, 0.2078, 0.03049, 0.2692, 0.0005635, 0.2671, -0.0019, 0.2047, 0.3502, 0.957, 0.459, 0.9114, 0.4798, 0.9151, 0.4231, 0.9752, 0.03623, 0.331, 0.04077, 0.3929, 0.00368, 0.392, 0.002299, 0.3296, 0.04473, 0.4549, 0.04848, 0.5169, -0.0001657, 0.5216, 0.004888, 0.4545, 0.0523, 0.5789, 0.05652, 0.6408, 0.002325, 0.6465, 0.001013, 0.584, 0.06162, 0.7027, 0.06844, 0.7643, 0.006102, 0.7713, 0.003924, 0.7089, 0.07897, 0.8254, 0.09915, 0.8853, 0.001916, 0.8928, 0.009558, 0.8337, 0.1563, 0.9398, 0.3502, 0.957, 0.4231, 0.9752, 0.001377, 0.9946, 0.03049, 0.2692, 0.03623, 0.331, 0.002299, 0.3296, 0.0005635, 0.2671, 0.04077, 0.3929, 0.04473, 0.4549, 0.004888, 0.4545, 0.00368, 0.392, 0.9823, 0.5216, 0.9835, 0.584, 0.953, 0.5837, 0.9545, 0.5213, 0.9848, 0.6465, 0.9864, 0.7089, 0.9492, 0.7085, 0.9513, 0.6461, 0.9886, 0.7713, 0.9921, 0.8337, 0.9419, 0.8331, 0.9464, 0.7708, 0.9992, 0.8959, 1.026, 0.9574, 0.8996, 0.9559, 0.9328, 0.8951, 0.9744, 0.2094, 0.9769, 0.2718, 0.9616, 0.2716, 0.9648, 0.2093, 0.4231, 0.9752, 0.4798, 0.9151, 0.502, 0.9148, 0.5715, 0.9736, 0.9786, 0.3342, 0.98, 0.3967, 0.9576, 0.3964, 0.9594, 0.334, 0.9812, 0.4591, 0.9823, 0.5216, 0.9545, 0.5213, 0.956, 0.4588, 0.9835, 0.584, 0.9848, 0.6465, 0.9513, 0.6461, 0.953, 0.5837, 0.9864, 0.7089, 0.9886, 0.7713, 0.9464, 0.7708, 0.9492, 0.7085, 0.9921, 0.8337, 0.9992, 0.8959, 0.9328, 0.8951, 0.9419, 0.8331, 1.026, 0.9574, 0.4231, 0.9752, 0.5715, 0.9736, 0.8996, 0.9559, 0.9769, 0.2718, 0.9786, 0.3342, 0.9594, 0.334, 0.9616, 0.2716, 0.98, 0.3967, 0.9812, 0.4591, 0.956, 0.4588, 0.9576, 0.3964, 0.9545, 0.5213, 0.953, 0.5837, 0.9227, 0.5778, 0.9268, 0.5159, 0.9513, 0.6461, 0.9492, 0.7085, 0.9126, 0.7014, 0.9181, 0.6397, 0.9464, 0.7708, 0.9419, 0.8331, 0.8939, 0.8238, 0.9052, 0.7629, 0.9328, 0.8951, 0.8996, 0.9559, 0.8143, 0.9368, 0.8725, 0.8832, 0.9648, 0.2093, 0.9616, 0.2716, 0.9464, 0.2687, 0.9553, 0.2074, 0.5715, 0.9736, 0.502, 0.9148, 0.5223, 0.9106, 0.6327, 0.9541, 0.9594, 0.334, 0.9576, 0.3964, 0.9352, 0.3921, 0.9402, 0.3303, 0.956, 0.4588, 0.9545, 0.5213, 0.9268, 0.5159, 0.9309, 0.454, 0.953, 0.5837, 0.9513, 0.6461, 0.9181, 0.6397, 0.9227, 0.5778, 0.9492, 0.7085, 0.9464, 0.7708, 0.9052, 0.7629, 0.9126, 0.7014, 0.9419, 0.8331, 0.9328, 0.8951, 0.8725, 0.8832, 0.8939, 0.8238, 0.8996, 0.9559, 0.5715, 0.9736, 0.6327, 0.9541, 0.8143, 0.9368, 0.9616, 0.2716, 0.9594, 0.334, 0.9402, 0.3303, 0.9464, 0.2687, 0.9576, 0.3964, 0.956, 0.4588, 0.9309, 0.454, 0.9352, 0.3921, 0.9268, 0.5159, 0.9227, 0.5778, 0.8929, 0.5668, 0.8995, 0.5058, 0.9181, 0.6397, 0.9126, 0.7014, 0.8774, 0.6882, 0.8858, 0.6277, 0.9052, 0.7629, 0.8939, 0.8238, 0.8506, 0.8071, 0.8665, 0.7483, 0.8725, 0.8832, 0.8143, 0.9368, 0.7662, 0.911, 0.8234, 0.8632, 0.9553, 0.2074, 0.9464, 0.2687, 0.9314, 0.263, 0.946, 0.2039, 0.6327, 0.9541, 0.5223, 0.9106, 0.5384, 0.9032, 0.6466, 0.9307, 0.9402, 0.3303, 0.9352, 0.3921, 0.913, 0.3838, 0.9211, 0.3232, 0.9309, 0.454, 0.9268, 0.5159, 0.8995, 0.5058, 0.906, 0.4447, 0.9227, 0.5778, 0.9181, 0.6397, 0.8858, 0.6277, 0.8929, 0.5668, 0.9126, 0.7014, 0.9052, 0.7629, 0.8665, 0.7483, 0.8774, 0.6882, 0.8939, 0.8238, 0.8725, 0.8832, 0.8234, 0.8632, 0.8506, 0.8071, 0.8143, 0.9368, 0.6327, 0.9541, 0.6466, 0.9307, 0.7662, 0.911, 0.9464, 0.2687, 0.9402, 0.3303, 0.9211, 0.3232, 0.9314, 0.263, 0.9352, 0.3921, 0.9309, 0.454, 0.906, 0.4447, 0.913, 0.3838, 0.8995, 0.5058, 0.8929, 0.5668, 0.8639, 0.5511, 0.8726, 0.4912, 0.8858, 0.6277, 0.8774, 0.6882, 0.8441, 0.67, 0.8547, 0.6107, 0.8665, 0.7483, 0.8506, 0.8071, 0.8126, 0.7852, 0.8309, 0.7284, 0.8234, 0.8632, 0.7662, 0.911, 0.734, 0.8834, 0.7842, 0.8385, 0.946, 0.2039, 0.9314, 0.263, 0.9166, 0.2547, 0.9371, 0.1987, 0.6466, 0.9307, 0.5384, 0.9032, 0.5495, 0.8934, 0.6463, 0.9069, 0.9211, 0.3232, 0.913, 0.3838, 0.891, 0.3718, 0.9022, 0.3128, 0.906, 0.4447, 0.8995, 0.5058, 0.8726, 0.4912, 0.8814, 0.4314, 0.8929, 0.5668, 0.8858, 0.6277, 0.8547, 0.6107, 0.8639, 0.5511, 0.8774, 0.6882, 0.8665, 0.7483, 0.8309, 0.7284, 0.8441, 0.67, 0.8506, 0.8071, 0.8234, 0.8632, 0.7842, 0.8385, 0.8126, 0.7852, 0.7662, 0.911, 0.6466, 0.9307, 0.6463, 0.9069, 0.734, 0.8834, 0.9314, 0.263, 0.9211, 0.3232, 0.9022, 0.3128, 0.9166, 0.2547, 0.913, 0.3838, 0.906, 0.4447, 0.8814, 0.4314, 0.891, 0.3718, 0.8726, 0.4912, 0.8639, 0.5511, 0.8358, 0.5314, 0.8463, 0.4728, 0.8547, 0.6107, 0.8441, 0.67, 0.8128, 0.6477, 0.8249, 0.5898, 0.8309, 0.7284, 0.8126, 0.7852, 0.7792, 0.7599, 0.7983, 0.7047, 0.7842, 0.8385, 0.734, 0.8834, 0.7088, 0.8557, 0.7519, 0.8115, 0.9371, 0.1987, 0.9166, 0.2547, 0.902, 0.2439, 0.9286, 0.1919, 0.6463, 0.9069, 0.5495, 0.8934, 0.556, 0.8822, 0.6403, 0.8833, 0.9022, 0.3128, 0.891, 0.3718, 0.8691, 0.3563, 0.8834, 0.2993, 0.8814, 0.4314, 0.8726, 0.4912, 0.8463, 0.4728, 0.8571, 0.4143, 0.8639, 0.5511, 0.8547, 0.6107, 0.8249, 0.5898, 0.8358, 0.5314, 0.8441, 0.67, 0.8309, 0.7284, 0.7983, 0.7047, 0.8128, 0.6477, 0.8126, 0.7852, 0.7842, 0.8385, 0.7519, 0.8115, 0.7792, 0.7599, 0.734, 0.8834, 0.6463, 0.9069, 0.6403, 0.8833, 0.7088, 0.8557, 0.9166, 0.2547, 0.9022, 0.3128, 0.8834, 0.2993, 0.902, 0.2439, 0.891, 0.3718, 0.8814, 0.4314, 0.8571, 0.4143, 0.8691, 0.3563, 0.8463, 0.4728, 0.8358, 0.5314, 0.8084, 0.5084, 0.8204, 0.4511, 0.8249, 0.5898, 0.8128, 0.6477, 0.7833, 0.6226, 0.7963, 0.5657, 0.7983, 0.7047, 0.7792, 0.7599, 0.7494, 0.7328, 0.7682, 0.6786, 0.7519, 0.8115, 0.7088, 0.8557, 0.687, 0.8284, 0.724, 0.7838, 0.9286, 0.1919, 0.902, 0.2439, 0.8879, 0.2308, 0.9208, 0.1838, 0.6403, 0.8833, 0.556, 0.8822, 0.5586, 0.8702, 0.6315, 0.8605, 0.8834, 0.2993, 0.8691, 0.3563, 0.8474, 0.3377, 0.8649, 0.2829, 0.8571, 0.4143, 0.8463, 0.4728, 0.8204, 0.4511, 0.833, 0.394, 0.8358, 0.5314, 0.8249, 0.5898, 0.7963, 0.5657, 0.8084, 0.5084, 0.8128, 0.6477, 0.7983, 0.7047, 0.7682, 0.6786, 0.7833, 0.6226, 0.7792, 0.7599, 0.7519, 0.8115, 0.724, 0.7838, 0.7494, 0.7328, 0.7088, 0.8557, 0.6403, 0.8833, 0.6315, 0.8605, 0.687, 0.8284, 0.902, 0.2439, 0.8834, 0.2993, 0.8649, 0.2829, 0.8879, 0.2308, 0.8691, 0.3563, 0.8571, 0.4143, 0.833, 0.394, 0.8474, 0.3377, 0.8204, 0.4511, 0.8084, 0.5084, 0.7816, 0.4831, 0.7947, 0.4268, 0.7963, 0.5657, 0.7833, 0.6226, 0.7551, 0.5957, 0.7686, 0.5396, 0.7682, 0.6786, 0.7494, 0.7328, 0.7221, 0.705, 0.7401, 0.6511, 0.724, 0.7838, 0.687, 0.8284, 0.667, 0.8023, 0.6989, 0.7561, 0.9208, 0.1838, 0.8879, 0.2308, 0.8742, 0.2154, 0.9139, 0.1743, 0.6315, 0.8605, 0.5586, 0.8702, 0.5582, 0.858, 0.621, 0.8388, 0.8649, 0.2829, 0.8474, 0.3377, 0.8257, 0.3164, 0.8464, 0.264, 0.833, 0.394, 0.8204, 0.4511, 0.7947, 0.4268, 0.809, 0.371, 0.8084, 0.5084, 0.7963, 0.5657, 0.7686, 0.5396, 0.7816, 0.4831, 0.7833, 0.6226, 0.7682, 0.6786, 0.7401, 0.6511, 0.7551, 0.5957, 0.7494, 0.7328, 0.724, 0.7838, 0.6989, 0.7561, 0.7221, 0.705, 0.687, 0.8284, 0.6315, 0.8605, 0.621, 0.8388, 0.667, 0.8023, 0.8879, 0.2308, 0.8649, 0.2829, 0.8464, 0.264, 0.8742, 0.2154, 0.8474, 0.3377, 0.833, 0.394, 0.809, 0.371, 0.8257, 0.3164, 0.7947, 0.4268, 0.7816, 0.4831, 0.755, 0.4561, 0.7691, 0.4005, 0.7686, 0.5396, 0.7551, 0.5957, 0.728, 0.568, 0.7416, 0.5121, 0.7401, 0.6511, 0.7221, 0.705, 0.6964, 0.6774, 0.7133, 0.6233, 0.6989, 0.7561, 0.667, 0.8023, 0.6479, 0.7775, 0.6755, 0.7294, 0.9139, 0.1743, 0.8742, 0.2154, 0.8611, 0.1981, 0.9081, 0.1638, 0.621, 0.8388, 0.5582, 0.858, 0.5555, 0.8461, 0.6094, 0.8184, 0.8464, 0.264, 0.8257, 0.3164, 0.8037, 0.2927, 0.828, 0.2427, 0.809, 0.371, 0.7947, 0.4268, 0.7691, 0.4005, 0.7848, 0.3458, 0.7816, 0.4831, 0.7686, 0.5396, 0.7416, 0.5121, 0.755, 0.4561, 0.7551, 0.5957, 0.7401, 0.6511, 0.7133, 0.6233, 0.728, 0.568, 0.7221, 0.705, 0.6989, 0.7561, 0.6755, 0.7294, 0.6964, 0.6774, 0.667, 0.8023, 0.621, 0.8388, 0.6094, 0.8184, 0.6479, 0.7775, 0.8742, 0.2154, 0.8464, 0.264, 0.828, 0.2427, 0.8611, 0.1981, 0.8257, 0.3164, 0.809, 0.371, 0.7848, 0.3458, 0.8037, 0.2927, 0.7691, 0.4005, 0.755, 0.4561, 0.7282, 0.4284, 0.743, 0.3731, 0.7416, 0.5121, 0.728, 0.568, 0.7013, 0.5403, 0.7146, 0.4843, 0.7133, 0.6233, 0.6964, 0.6774, 0.6717, 0.6508, 0.6873, 0.596, 0.6755, 0.7294, 0.6479, 0.7775, 0.6293, 0.7544, 0.6531, 0.7041, 0.9081, 0.1638, 0.8611, 0.1981, 0.8487, 0.1791, 0.9038, 0.1524, 0.6094, 0.8184, 0.5555, 0.8461, 0.5509, 0.8348, 0.5969, 0.7995, 0.828, 0.2427, 0.8037, 0.2927, 0.7812, 0.2672, 0.8093, 0.2194, 0.7848, 0.3458, 0.7691, 0.4005, 0.743, 0.3731, 0.76, 0.319, 0.755, 0.4561, 0.7416, 0.5121, 0.7146, 0.4843, 0.7282, 0.4284, 0.728, 0.568, 0.7133, 0.6233, 0.6873, 0.596, 0.7013, 0.5403, 0.6964, 0.6774, 0.6755, 0.7294, 0.6531, 0.7041, 0.6717, 0.6508, 0.6479, 0.7775, 0.6094, 0.8184, 0.5969, 0.7995, 0.6293, 0.7544, 0.8611, 0.1981, 0.828, 0.2427, 0.8093, 0.2194, 0.8487, 0.1791, 0.8037, 0.2927, 0.7848, 0.3458, 0.76, 0.319, 0.7812, 0.2672, 0.743, 0.3731, 0.7282, 0.4284, 0.701, 0.4007, 0.7161, 0.3453, 0.7146, 0.4843, 0.7013, 0.5403, 0.6747, 0.5135, 0.6875, 0.457, 0.6873, 0.596, 0.6717, 0.6508, 0.6475, 0.6259, 0.6616, 0.57, 0.6531, 0.7041, 0.6293, 0.7544, 0.6109, 0.7334, 0.6312, 0.6807, 0.9038, 0.1524, 0.8487, 0.1791, 0.8372, 0.1585, 0.9013, 0.1404, 0.5969, 0.7995, 0.5509, 0.8348, 0.545, 0.8244, 0.5837, 0.7825, 0.8093, 0.2194, 0.7812, 0.2672, 0.7576, 0.2403, 0.7902, 0.1944, 0.76, 0.319, 0.743, 0.3731, 0.7161, 0.3453, 0.7342, 0.2914, 0.7282, 0.4284, 0.7146, 0.4843, 0.6875, 0.457, 0.701, 0.4007, 0.7013, 0.5403, 0.6873, 0.596, 0.6616, 0.57, 0.6747, 0.5135, 0.6717, 0.6508, 0.6531, 0.7041, 0.6312, 0.6807, 0.6475, 0.6259, 0.6293, 0.7544, 0.5969, 0.7995, 0.5837, 0.7825, 0.6109, 0.7334, 0.8487, 0.1791, 0.8093, 0.2194, 0.7902, 0.1944, 0.8372, 0.1585, 0.7812, 0.2672, 0.76, 0.319, 0.7342, 0.2914, 0.7576, 0.2403, 0.7161, 0.3453, 0.701, 0.4007, 0.6727, 0.374, 0.6877, 0.3179, 0.6875, 0.457, 0.6747, 0.5135, 0.6478, 0.4884, 0.6597, 0.431, 0.6616, 0.57, 0.6475, 0.6259, 0.6235, 0.6032, 0.636, 0.5459, 0.6312, 0.6807, 0.6109, 0.7334, 0.5924, 0.7148, 0.6095, 0.6597, 0.9013, 0.1404, 0.8372, 0.1585, 0.8269, 0.1366, 0.9012, 0.1282, 0.5837, 0.7825, 0.545, 0.8244, 0.5379, 0.8151, 0.57, 0.7674, 0.7902, 0.1944, 0.7576, 0.2403, 0.7322, 0.2126, 0.77, 0.1681, 0.7342, 0.2914, 0.7161, 0.3453, 0.6877, 0.3179, 0.7066, 0.2636, 0.701, 0.4007, 0.6875, 0.457, 0.6597, 0.431, 0.6727, 0.374, 0.6747, 0.5135, 0.6616, 0.57, 0.636, 0.5459, 0.6478, 0.4884, 0.6475, 0.6259, 0.6312, 0.6807, 0.6095, 0.6597, 0.6235, 0.6032, 0.6109, 0.7334, 0.5837, 0.7825, 0.57, 0.7674, 0.5924, 0.7148, 0.8372, 0.1585, 0.7902, 0.1944, 0.77, 0.1681, 0.8269, 0.1366, 0.7576, 0.2403, 0.7342, 0.2914, 0.7066, 0.2636, 0.7322, 0.2126, 0.6877, 0.3179, 0.6727, 0.374, 0.6429, 0.3492, 0.6574, 0.292, 0.6597, 0.431, 0.6478, 0.4884, 0.6203, 0.4659, 0.631, 0.4073, 0.636, 0.5459, 0.6235, 0.6032, 0.5994, 0.5833, 0.61, 0.5246, 0.6095, 0.6597, 0.5924, 0.7148, 0.5738, 0.6988, 0.5877, 0.6415, 0.9012, 0.1282, 0.8269, 0.1366, 0.8184, 0.1137, 0.9043, 0.1163, 0.57, 0.7674, 0.5379, 0.8151, 0.53, 0.8071, 0.5558, 0.7545, 0.77, 0.1681, 0.7322, 0.2126, 0.7039, 0.1849, 0.7479, 0.1407, 0.7066, 0.2636, 0.6877, 0.3179, 0.6574, 0.292, 0.6763, 0.2367, 0.6727, 0.374, 0.6597, 0.431, 0.631, 0.4073, 0.6429, 0.3492, 0.6478, 0.4884, 0.636, 0.5459, 0.61, 0.5246, 0.6203, 0.4659, 0.6235, 0.6032, 0.6095, 0.6597, 0.5877, 0.6415, 0.5994, 0.5833, 0.5924, 0.7148, 0.57, 0.7674, 0.5558, 0.7545, 0.5738, 0.6988, 0.8269, 0.1366, 0.77, 0.1681, 0.7479, 0.1407, 0.8184, 0.1137, 0.7322, 0.2126, 0.7066, 0.2636, 0.6763, 0.2367, 0.7039, 0.1849, 0.6574, 0.292, 0.6429, 0.3492, 0.6114, 0.3274, 0.6244, 0.2688, 0.631, 0.4073, 0.6203, 0.4659, 0.592, 0.4467, 0.601, 0.3868, 0.61, 0.5246, 0.5994, 0.5833, 0.5751, 0.5666, 0.5836, 0.5067, 0.5877, 0.6415, 0.5738, 0.6988, 0.5551, 0.6857, 0.5659, 0.6264, 0.9043, 0.1163, 0.8184, 0.1137, 0.813, 0.09005, 0.9113, 0.1052, 0.5558, 0.7545, 0.53, 0.8071, 0.5215, 0.8006, 0.5412, 0.7441, 0.7479, 0.1407, 0.7039, 0.1849, 0.6708, 0.1581, 0.722, 0.1129, 0.6763, 0.2367, 0.6574, 0.292, 0.6244, 0.2688, 0.6424, 0.2117, 0.6429, 0.3492, 0.631, 0.4073, 0.601, 0.3868, 0.6114, 0.3274, 0.6203, 0.4659, 0.61, 0.5246, 0.5836, 0.5067, 0.592, 0.4467, 0.5994, 0.5833, 0.5877, 0.6415, 0.5659, 0.6264, 0.5751, 0.5666, 0.5738, 0.6988, 0.5558, 0.7545, 0.5412, 0.7441, 0.5551, 0.6857, 0.8184, 0.1137, 0.7479, 0.1407, 0.722, 0.1129, 0.813, 0.09005, 0.7039, 0.1849, 0.6763, 0.2367, 0.6424, 0.2117, 0.6708, 0.1581, 0.6244, 0.2688, 0.6114, 0.3274, 0.5778, 0.3097, 0.5883, 0.2495, 0.601, 0.3868, 0.592, 0.4467, 0.5629, 0.4315, 0.5698, 0.3705, 0.5836, 0.5067, 0.5751, 0.5666, 0.5504, 0.5538, 0.5567, 0.4927, 0.5659, 0.6264, 0.5551, 0.6857, 0.5361, 0.6757, 0.5438, 0.6149, 0.9113, 0.1052, 0.813, 0.09005, 0.8138, 0.06617, 0.9231, 0.09567, 0.5412, 0.7441, 0.5215, 0.8006, 0.5125, 0.7956, 0.5264, 0.7361, 0.722, 0.1129, 0.6708, 0.1581, 0.6305, 0.1339, 0.6884, 0.08546, 0.6424, 0.2117, 0.6244, 0.2688, 0.5883, 0.2495, 0.6038, 0.1904, 0.6114, 0.3274, 0.601, 0.3868, 0.5698, 0.3705, 0.5778, 0.3097, 0.592, 0.4467, 0.5836, 0.5067, 0.5567, 0.4927, 0.5629, 0.4315, 0.5751, 0.5666, 0.5659, 0.6264, 0.5438, 0.6149, 0.5504, 0.5538, 0.5551, 0.6857, 0.5412, 0.7441, 0.5264, 0.7361, 0.5361, 0.6757, 0.813, 0.09005, 0.722, 0.1129, 0.6884, 0.08546, 0.8138, 0.06617, 0.6708, 0.1581, 0.6424, 0.2117, 0.6038, 0.1904, 0.6305, 0.1339, 0.5883, 0.2495, 0.5778, 0.3097, 0.5424, 0.2973, 0.5492, 0.2357, 0.5698, 0.3705, 0.5629, 0.4315, 0.5331, 0.4211, 0.5373, 0.3592, 0.5567, 0.4927, 0.5504, 0.5538, 0.5255, 0.5451, 0.5293, 0.4831, 0.5438, 0.6149, 0.5361, 0.6757, 0.517, 0.669, 0.5216, 0.6071, 0.9231, 0.09567, 0.8138, 0.06617, 0.831, 0.04304, 0.9398, 0.08862, 0.5264, 0.7361, 0.5125, 0.7956, 0.5031, 0.7922, 0.5113, 0.7308, 0.6884, 0.08546, 0.6305, 0.1339, 0.5799, 0.1147, 0.6371, 0.06019, 0.6038, 0.1904, 0.5883, 0.2495, 0.5492, 0.2357, 0.5598, 0.1746, 0.5778, 0.3097, 0.5698, 0.3705, 0.5373, 0.3592, 0.5424, 0.2973, 0.5629, 0.4315, 0.5567, 0.4927, 0.5293, 0.4831, 0.5331, 0.4211, 0.5504, 0.5538, 0.5438, 0.6149, 0.5216, 0.6071, 0.5255, 0.5451, 0.5361, 0.6757, 0.5264, 0.7361, 0.5113, 0.7308, 0.517, 0.669, 0.8138, 0.06617, 0.6884, 0.08546, 0.6371, 0.06019, 0.831, 0.04304, 0.6305, 0.1339, 0.6038, 0.1904, 0.5598, 0.1746, 0.5799, 0.1147, 0.5492, 0.2357, 0.5424, 0.2973, 0.5056, 0.2911, 0.5078, 0.2287, 0.5373, 0.3592, 0.5331, 0.4211, 0.5027, 0.416, 0.504, 0.3535, 0.5293, 0.4831, 0.5255, 0.5451, 0.5004, 0.5409, 0.5016, 0.4784, 0.5216, 0.6071, 0.517, 0.669, 0.4978, 0.6658, 0.4992, 0.6033, 0.9398, 0.08862, 0.831, 0.04304, 0.9039, 0.02475, 0.9606, 0.08494, 0.5113, 0.7308, 0.5031, 0.7922, 0.4936, 0.7906, 0.4961, 0.7282, 0.6371, 0.06019, 0.5799, 0.1147, 0.5184, 0.1041, 0.545, 0.04265, 0.5598, 0.1746, 0.5492, 0.2357, 0.5078, 0.2287, 0.5113, 0.1663, 0.5424, 0.2973, 0.5373, 0.3592, 0.504, 0.3535, 0.5056, 0.2911, 0.5331, 0.4211, 0.5293, 0.4831, 0.5016, 0.4784, 0.5027, 0.416, 0.5255, 0.5451, 0.5216, 0.6071, 0.4992, 0.6033, 0.5004, 0.5409, 0.517, 0.669, 0.5113, 0.7308, 0.4961, 0.7282, 0.4978, 0.6658, 0.831, 0.04304, 0.6371, 0.06019, 0.545, 0.04265, 0.9039, 0.02475, 0.5799, 0.1147, 0.5598, 0.1746, 0.5113, 0.1663, 0.5184, 0.1041, 0.5078, 0.2287, 0.5056, 0.2911, 0.4684, 0.2915, 0.4656, 0.2292, 0.504, 0.3535, 0.5027, 0.416, 0.4722, 0.4163, 0.4705, 0.3539, 0.5016, 0.4784, 0.5004, 0.5409, 0.4752, 0.5412, 0.4737, 0.4787, 0.4992, 0.6033, 0.4978, 0.6658, 0.4786, 0.666, 0.4768, 0.6036, 0.9606, 0.08494, 0.9039, 0.02475, 1.052, 0.02645, 0.9828, 0.08521, 0.4961, 0.7282, 0.4936, 0.7906, 0.484, 0.7907, 0.4808, 0.7284, 0.545, 0.04265, 0.5184, 0.1041, 0.452, 0.1049, 0.4188, 0.0441, 0.5113, 0.1663, 0.5078, 0.2287, 0.4656, 0.2292, 0.4611, 0.1669, 0.5056, 0.2911, 0.504, 0.3535, 0.4705, 0.3539, 0.4684, 0.2915, 0.5027, 0.416, 0.5016, 0.4784, 0.4737, 0.4787, 0.4722, 0.4163, 0.5004, 0.5409, 0.4992, 0.6033, 0.4768, 0.6036, 0.4752, 0.5412, 0.4978, 0.6658, 0.4961, 0.7282, 0.4808, 0.7284, 0.4786, 0.666, 0.9039, 0.02475, 0.545, 0.04265, 1.38, 0.0441, 1.052, 0.02645, 0.5184, 0.1041, 0.5113, 0.1663, 0.4611, 0.1669, 0.452, 0.1049, 0.4656, 0.2292, 0.4684, 0.2915, 0.4318, 0.2986, 0.4244, 0.2371, 0.4705, 0.3539, 0.4722, 0.4163, 0.4419, 0.4222, 0.4373, 0.3603, 0.4737, 0.4787, 0.4752, 0.5412, 0.4501, 0.546, 0.4461, 0.4841, 0.4768, 0.6036, 0.4786, 0.666, 0.4594, 0.6697, 0.4544, 0.6079, 0.006447, 0.08055, 0.09067, 0.02645, 0.1519, 0.04593, 0.04151, 0.08937, 0.4808, 0.7284, 0.484, 0.7907, 0.4745, 0.7926, 0.4657, 0.7313, 0.4188, 0.0441, 0.452, 0.1049, 0.3917, 0.1168, 0.3335, 0.06322, 0.4611, 0.1669, 0.4656, 0.2292, 0.4244, 0.2371, 0.4131, 0.1762, 0.4684, 0.2915, 0.4705, 0.3539, 0.4373, 0.3603, 0.4318, 0.2986, 0.4722, 0.4163, 0.4737, 0.4787, 0.4461, 0.4841, 0.4419, 0.4222, 0.4752, 0.5412, 0.4768, 0.6036, 0.4544, 0.6079, 0.4501, 0.546, 0.4786, 0.666, 0.4808, 0.7284, 0.4657, 0.7313, 0.4594, 0.6697, 0.09067, 0.02645, 0.4188, 0.0441, 0.3335, 0.06322, 0.1519, 0.04593, 0.452, 0.1049, 0.4611, 0.1669, 0.4131, 0.1762, 0.3917, 0.1168, 0.4244, 0.2371, 0.4318, 0.2986, 0.3966, 0.3118, 0.3857, 0.2517, 0.4373, 0.3603, 0.4419, 0.4222, 0.4121, 0.4332, 0.405, 0.3723, 0.4461, 0.4841, 0.4501, 0.546, 0.4252, 0.5553, 0.4187, 0.4942, 0.4544, 0.6079, 0.4594, 0.6697, 0.4403, 0.6768, 0.4322, 0.6162, 0.04151, 0.08937, 0.1519, 0.04593, 0.1658, 0.06926, 0.05762, 0.09679, 0.4657, 0.7313, 0.4745, 0.7926, 0.4652, 0.7961, 0.4506, 0.737, 0.3335, 0.06322, 0.3917, 0.1168, 0.3426, 0.1368, 0.2854, 0.08897, 0.4131, 0.1762, 0.4244, 0.2371, 0.3857, 0.2517, 0.3698, 0.1929, 0.4318, 0.2986, 0.4373, 0.3603, 0.405, 0.3723, 0.3966, 0.3118, 0.4419, 0.4222, 0.4461, 0.4841, 0.4187, 0.4942, 0.4121, 0.4332, 0.4501, 0.546, 0.4544, 0.6079, 0.4322, 0.6162, 0.4252, 0.5553, 0.4594, 0.6697, 0.4657, 0.7313, 0.4506, 0.737, 0.4403, 0.6768, 0.1519, 0.04593, 0.3335, 0.06322, 0.2854, 0.08897, 0.1658, 0.06926, 0.3917, 0.1168, 0.4131, 0.1762, 0.3698, 0.1929, 0.3426, 0.1368, 0.3857, 0.2517, 0.3966, 0.3118, 0.3633, 0.33, 0.3501, 0.2716, 0.405, 0.3723, 0.4121, 0.4332, 0.3832, 0.4489, 0.3739, 0.3893, 0.4187, 0.4942, 0.4252, 0.5553, 0.4006, 0.5686, 0.3918, 0.5088, 0.4322, 0.6162, 0.4403, 0.6768, 0.4214, 0.6872, 0.4102, 0.6282, 0.05762, 0.09679, 0.1658, 0.06926, 0.1655, 0.09315, 0.06873, 0.1066, 0.4506, 0.737, 0.4652, 0.7961, 0.4563, 0.8013, 0.4358, 0.7453, 0.2854, 0.08897, 0.3426, 0.1368, 0.3034, 0.1615, 0.2532, 0.1166, 0.3698, 0.1929, 0.3857, 0.2517, 0.3501, 0.2716, 0.3318, 0.2148, 0.3966, 0.3118, 0.405, 0.3723, 0.3739, 0.3893, 0.3633, 0.33, 0.4121, 0.4332, 0.4187, 0.4942, 0.3918, 0.5088, 0.3832, 0.4489, 0.4252, 0.5553, 0.4322, 0.6162, 0.4102, 0.6282, 0.4006, 0.5686, 0.4403, 0.6768, 0.4506, 0.737, 0.4358, 0.7453, 0.4214, 0.6872, 0.1658, 0.06926, 0.2854, 0.08897, 0.2532, 0.1166, 0.1655, 0.09315, 0.3426, 0.1368, 0.3698, 0.1929, 0.3318, 0.2148, 0.3034, 0.1615, 0.3501, 0.2716, 0.3633, 0.33, 0.332, 0.3523, 0.3175, 0.2953, 0.3739, 0.3893, 0.3832, 0.4489, 0.355, 0.4686, 0.3441, 0.4102, 0.3918, 0.5088, 0.4006, 0.5686, 0.3763, 0.5857, 0.3655, 0.5272, 0.4102, 0.6282, 0.4214, 0.6872, 0.4026, 0.7007, 0.3883, 0.6437, 0.06873, 0.1066, 0.1655, 0.09315, 0.1596, 0.1167, 0.0752, 0.1178, 0.4358, 0.7453, 0.4563, 0.8013, 0.4478, 0.8081, 0.4213, 0.7561, 0.2532, 0.1166, 0.3034, 0.1615, 0.2711, 0.1885, 0.228, 0.1443, 0.3318, 0.2148, 0.3501, 0.2716, 0.3175, 0.2953, 0.2984, 0.2401, 0.3633, 0.33, 0.3739, 0.3893, 0.3441, 0.4102, 0.332, 0.3523, 0.3832, 0.4489, 0.3918, 0.5088, 0.3655, 0.5272, 0.355, 0.4686, 0.4006, 0.5686, 0.4102, 0.6282, 0.3883, 0.6437, 0.3763, 0.5857, 0.4214, 0.6872, 0.4358, 0.7453, 0.4213, 0.7561, 0.4026, 0.7007, 0.1655, 0.09315, 0.2532, 0.1166, 0.228, 0.1443, 0.1596, 0.1167, 0.3034, 0.1615, 0.3318, 0.2148, 0.2984, 0.2401, 0.2711, 0.1885, 0.3175, 0.2953, 0.332, 0.3523, 0.3025, 0.3774, 0.2874, 0.3214, 0.3441, 0.4102, 0.355, 0.4686, 0.3276, 0.4916, 0.3155, 0.4343, 0.3655, 0.5272, 0.3763, 0.5857, 0.3523, 0.606, 0.3396, 0.5489, 0.3883, 0.6437, 0.4026, 0.7007, 0.3841, 0.7171, 0.3666, 0.6623, 0.0752, 0.1178, 0.1596, 0.1167, 0.1508, 0.1395, 0.07782, 0.1298, 0.4213, 0.7561, 0.4478, 0.8081, 0.44, 0.8162, 0.4071, 0.7692, 0.228, 0.1443, 0.2711, 0.1885, 0.2432, 0.2162, 0.2062, 0.1716, 0.2984, 0.2401, 0.3175, 0.2953, 0.2874, 0.3214, 0.2686, 0.2672, 0.332, 0.3523, 0.3441, 0.4102, 0.3155, 0.4343, 0.3025, 0.3774, 0.355, 0.4686, 0.3655, 0.5272, 0.3396, 0.5489, 0.3276, 0.4916, 0.3763, 0.5857, 0.3883, 0.6437, 0.3666, 0.6623, 0.3523, 0.606, 0.4026, 0.7007, 0.4213, 0.7561, 0.4071, 0.7692, 0.3841, 0.7171, 0.1596, 0.1167, 0.228, 0.1443, 0.2062, 0.1716, 0.1508, 0.1395, 0.2711, 0.1885, 0.2984, 0.2401, 0.2686, 0.2672, 0.2432, 0.2162, 0.2874, 0.3214, 0.3025, 0.3774, 0.2744, 0.4043, 0.2593, 0.3489, 0.3155, 0.4343, 0.3276, 0.4916, 0.3008, 0.5169, 0.2879, 0.4604, 0.3396, 0.5489, 0.3523, 0.606, 0.3282, 0.629, 0.3139, 0.5732, 0.3666, 0.6623, 0.3841, 0.7171, 0.3656, 0.736, 0.3449, 0.6836, 0.07782, 0.1298, 0.1508, 0.1395, 0.1403, 0.1612, 0.07743, 0.142, 0.4071, 0.7692, 0.44, 0.8162, 0.4331, 0.8257, 0.3935, 0.7846, 0.2062, 0.1716, 0.2432, 0.2162, 0.2181, 0.2439, 0.1862, 0.1977, 0.2686, 0.2672, 0.2874, 0.3214, 0.2593, 0.3489, 0.2413, 0.295, 0.3025, 0.3774, 0.3155, 0.4343, 0.2879, 0.4604, 0.2744, 0.4043, 0.3276, 0.4916, 0.3396, 0.5489, 0.3139, 0.5732, 0.3008, 0.5169, 0.3523, 0.606, 0.3666, 0.6623, 0.3449, 0.6836, 0.3282, 0.629, 0.3841, 0.7171, 0.4071, 0.7692, 0.3935, 0.7846, 0.3656, 0.736, 0.1508, 0.1395, 0.2062, 0.1716, 0.1862, 0.1977, 0.1403, 0.1612, 0.2432, 0.2162, 0.2686, 0.2672, 0.2413, 0.295, 0.2181, 0.2439, 0.2593, 0.3489, 0.2744, 0.4043, 0.2472, 0.432, 0.2325, 0.3767, 0.2879, 0.4604, 0.3008, 0.5169, 0.2742, 0.5439, 0.2608, 0.4879, 0.3139, 0.5732, 0.3282, 0.629, 0.304, 0.6542, 0.2883, 0.5995, 0.3449, 0.6836, 0.3656, 0.736, 0.3472, 0.7573, 0.3229, 0.7073, 0.07743, 0.142, 0.1403, 0.1612, 0.1286, 0.1816, 0.07468, 0.1539, 0.3935, 0.7846, 0.4331, 0.8257, 0.4273, 0.8362, 0.3804, 0.8019, 0.1862, 0.1977, 0.2181, 0.2439, 0.1947, 0.2706, 0.1672, 0.2225, 0.2413, 0.295, 0.2593, 0.3489, 0.2325, 0.3767, 0.2156, 0.3226, 0.2744, 0.4043, 0.2879, 0.4604, 0.2608, 0.4879, 0.2472, 0.432, 0.3008, 0.5169, 0.3139, 0.5732, 0.2883, 0.5995, 0.2742, 0.5439, 0.3282, 0.629, 0.3449, 0.6836, 0.3229, 0.7073, 0.304, 0.6542, 0.3656, 0.736, 0.3935, 0.7846, 0.3804, 0.8019, 0.3472, 0.7573, 0.1403, 0.1612, 0.1862, 0.1977, 0.1672, 0.2225, 0.1286, 0.1816, 0.2181, 0.2439, 0.2413, 0.295, 0.2156, 0.3226, 0.1947, 0.2706, 0.2325, 0.3767, 0.2472, 0.432, 0.2205, 0.4597, 0.2065, 0.404, 0.2608, 0.4879, 0.2742, 0.5439, 0.2474, 0.5716, 0.2338, 0.5157, 0.2883, 0.5995, 0.304, 0.6542, 0.2793, 0.681, 0.2622, 0.6269, 0.3229, 0.7073, 0.3472, 0.7573, 0.3285, 0.7806, 0.3004, 0.7328, 0.07468, 0.1539, 0.1286, 0.1816, 0.1161, 0.2005, 0.07013, 0.1652, 0.3804, 0.8019, 0.4273, 0.8362, 0.423, 0.8476, 0.3679, 0.8209, 0.1672, 0.2225, 0.1947, 0.2706, 0.1723, 0.2959, 0.1485, 0.2456, 0.2156, 0.3226, 0.2325, 0.3767, 0.2065, 0.404, 0.1909, 0.3492, 0.2472, 0.432, 0.2608, 0.4879, 0.2338, 0.5157, 0.2205, 0.4597, 0.2742, 0.5439, 0.2883, 0.5995, 0.2622, 0.6269, 0.2474, 0.5716, 0.304, 0.6542, 0.3229, 0.7073, 0.3004, 0.7328, 0.2793, 0.681, 0.3472, 0.7573, 0.3804, 0.8019, 0.3679, 0.8209, 0.3285, 0.7806, 0.1286, 0.1816, 0.1672, 0.2225, 0.1485, 0.2456, 0.1161, 0.2005, 0.1947, 0.2706, 0.2156, 0.3226, 0.1909, 0.3492, 0.1723, 0.2959, 0.2065, 0.404, 0.2205, 0.4597, 0.1939, 0.4865, 0.1808, 0.43, 0.2338, 0.5157, 0.2474, 0.5716, 0.2202, 0.5993, 0.2067, 0.543, 0.2622, 0.6269, 0.2793, 0.681, 0.2534, 0.7086, 0.2353, 0.6547, 0.3004, 0.7328, 0.3285, 0.7806, 0.3094, 0.8056, 0.2768, 0.7597, 0.07013, 0.1652, 0.1161, 0.2005, 0.1029, 0.2175, 0.06417, 0.1756, 0.3679, 0.8209, 0.423, 0.8476, 0.4205, 0.8596, 0.3564, 0.8415, 0.1485, 0.2456, 0.1723, 0.2959, 0.1504, 0.3193, 0.1301, 0.2666, 0.1909, 0.3492, 0.2065, 0.404, 0.1808, 0.43, 0.1667, 0.3741, 0.2205, 0.4597, 0.2338, 0.5157, 0.2067, 0.543, 0.1939, 0.4865, 0.2474, 0.5716, 0.2622, 0.6269, 0.2353, 0.6547, 0.2202, 0.5993, 0.2793, 0.681, 0.3004, 0.7328, 0.2768, 0.7597, 0.2534, 0.7086, 0.3285, 0.7806, 0.3679, 0.8209, 0.3564, 0.8415, 0.3094, 0.8056, 0.1161, 0.2005, 0.1485, 0.2456, 0.1301, 0.2666, 0.1029, 0.2175, 0.1723, 0.2959, 0.1909, 0.3492, 0.1667, 0.3741, 0.1504, 0.3193, 0.1808, 0.43, 0.1939, 0.4865, 0.167, 0.5116, 0.1552, 0.4541, 0.2067, 0.543, 0.2202, 0.5993, 0.1919, 0.626, 0.1789, 0.569, 0.2353, 0.6547, 0.2534, 0.7086, 0.2258, 0.7364, 0.2069, 0.6821, 0.2768, 0.7597, 0.3094, 0.8056, 0.2892, 0.8319, 0.2515, 0.7874, 0.06417, 0.1756, 0.1029, 0.2175, 0.08918, 0.2326, 0.05712, 0.1849, 0.3564, 0.8415, 0.4205, 0.8596, 0.4204, 0.8718, 0.3461, 0.8634, 0.1301, 0.2666, 0.1504, 0.3193, 0.1287, 0.3403, 0.1116, 0.2852, 0.1667, 0.3741, 0.1808, 0.43, 0.1552, 0.4541, 0.1427, 0.3968, 0.1939, 0.4865, 0.2067, 0.543, 0.1789, 0.569, 0.167, 0.5116, 0.2202, 0.5993, 0.2353, 0.6547, 0.2069, 0.6821, 0.1919, 0.626, 0.2534, 0.7086, 0.2768, 0.7597, 0.2515, 0.7874, 0.2258, 0.7364, 0.3094, 0.8056, 0.3564, 0.8415, 0.3461, 0.8634, 0.2892, 0.8319, 0.1029, 0.2175, 0.1301, 0.2666, 0.1116, 0.2852, 0.08918, 0.2326, 0.1504, 0.3193, 0.1667, 0.3741, 0.1427, 0.3968, 0.1287, 0.3403, -0.0006395, 0.1331, 0.04923, 0.1929, 0.04069, 0.1994, 0.4235, 0.8837, 0.4895, 0.8529, 0.4306, 0.8948, -0.0006395, 0.1331, 0.04069, 0.1994, 0.03168, 0.2044, 0.4306, 0.8948, 0.4895, 0.8529, 0.4423, 0.9043, -0.0006395, 0.1331, 0.03168, 0.2044, 0.02235, 0.2078, 0.4423, 0.9043, 0.4895, 0.8529, 0.459, 0.9114, -0.0006395, 0.1331, 0.02235, 0.2078, -0.0019, 0.2047, 0.459, 0.9114, 0.4895, 0.8529, 0.4798, 0.9151, 0.9702, 0.1471, 0.9744, 0.2094, 0.9648, 0.2093, 0.4798, 0.9151, 0.4895, 0.8529, 0.502, 0.9148, 0.9702, 0.1471, 0.9648, 0.2093, 0.9553, 0.2074, 0.502, 0.9148, 0.4895, 0.8529, 0.5223, 0.9106, 0.9702, 0.1471, 0.9553, 0.2074, 0.946, 0.2039, 0.5223, 0.9106, 0.4895, 0.8529, 0.5384, 0.9032, 0.9702, 0.1471, 0.946, 0.2039, 0.9371, 0.1987, 0.5384, 0.9032, 0.4895, 0.8529, 0.5495, 0.8934, 0.9702, 0.1471, 0.9371, 0.1987, 0.9286, 0.1919, 0.5495, 0.8934, 0.4895, 0.8529, 0.556, 0.8822, 0.9702, 0.1471, 0.9286, 0.1919, 0.9208, 0.1838, 0.556, 0.8822, 0.4895, 0.8529, 0.5586, 0.8702, 0.9702, 0.1471, 0.9208, 0.1838, 0.9139, 0.1743, 0.5586, 0.8702, 0.4895, 0.8529, 0.5582, 0.858, 0.9702, 0.1471, 0.9139, 0.1743, 0.9081, 0.1638, 0.5582, 0.858, 0.4895, 0.8529, 0.5555, 0.8461, 0.9702, 0.1471, 0.9081, 0.1638, 0.9038, 0.1524, 0.5555, 0.8461, 0.4895, 0.8529, 0.5509, 0.8348, 0.9702, 0.1471, 0.9038, 0.1524, 0.9013, 0.1404, 0.5509, 0.8348, 0.4895, 0.8529, 0.545, 0.8244, 0.9702, 0.1471, 0.9013, 0.1404, 0.9012, 0.1282, 0.545, 0.8244, 0.4895, 0.8529, 0.5379, 0.8151, 0.9702, 0.1471, 0.9012, 0.1282, 0.9043, 0.1163, 0.5379, 0.8151, 0.4895, 0.8529, 0.53, 0.8071, 0.9702, 0.1471, 0.9043, 0.1163, 0.9113, 0.1052, 0.53, 0.8071, 0.4895, 0.8529, 0.5215, 0.8006, 0.9702, 0.1471, 0.9113, 0.1052, 0.9231, 0.09567, 0.5215, 0.8006, 0.4895, 0.8529, 0.5125, 0.7956, 0.9702, 0.1471, 0.9231, 0.09567, 0.9398, 0.08862, 0.5125, 0.7956, 0.4895, 0.8529, 0.5031, 0.7922, 0.9702, 0.1471, 0.9398, 0.08862, 0.9606, 0.08494, 0.5031, 0.7922, 0.4895, 0.8529, 0.4936, 0.7906, 0.9702, 0.1471, 0.9606, 0.08494, 0.9828, 0.08521, 0.4936, 0.7906, 0.4895, 0.8529, 0.484, 0.7907, -0.0006395, 0.1331, 0.006447, 0.08055, 0.04151, 0.08937, 0.484, 0.7907, 0.4895, 0.8529, 0.4745, 0.7926, -0.0006395, 0.1331, 0.04151, 0.08937, 0.05762, 0.09679, 0.4745, 0.7926, 0.4895, 0.8529, 0.4652, 0.7961, -0.0006395, 0.1331, 0.05762, 0.09679, 0.06873, 0.1066, 0.4652, 0.7961, 0.4895, 0.8529, 0.4563, 0.8013, -0.0006395, 0.1331, 0.06873, 0.1066, 0.0752, 0.1178, 0.4563, 0.8013, 0.4895, 0.8529, 0.4478, 0.8081, -0.0006395, 0.1331, 0.0752, 0.1178, 0.07782, 0.1298, 0.4478, 0.8081, 0.4895, 0.8529, 0.44, 0.8162, -0.0006395, 0.1331, 0.07782, 0.1298, 0.07743, 0.142, 0.44, 0.8162, 0.4895, 0.8529, 0.4331, 0.8257, -0.0006395, 0.1331, 0.07743, 0.142, 0.07468, 0.1539, 0.4331, 0.8257, 0.4895, 0.8529, 0.4273, 0.8362, -0.0006395, 0.1331, 0.07468, 0.1539, 0.07013, 0.1652, 0.4273, 0.8362, 0.4895, 0.8529, 0.423, 0.8476, -0.0006395, 0.1331, 0.07013, 0.1652, 0.06417, 0.1756, 0.423, 0.8476, 0.4895, 0.8529, 0.4205, 0.8596, -0.0006395, 0.1331, 0.06417, 0.1756, 0.05712, 0.1849, 0.4205, 0.8596, 0.4895, 0.8529, 0.4204, 0.8718, 0.1552, 0.4541, 0.167, 0.5116, 0.1395, 0.5341, 0.1292, 0.4754, 0.1789, 0.569, 0.1919, 0.626, 0.1621, 0.6508, 0.1502, 0.5927, 0.2069, 0.6821, 0.2258, 0.7364, 0.1956, 0.7633, 0.1766, 0.708, 0.2515, 0.7874, 0.2892, 0.8319, 0.2671, 0.8593, 0.2231, 0.8151, 0.05712, 0.1849, 0.08918, 0.2326, 0.07499, 0.2455, 0.04923, 0.1929, 0.3461, 0.8634, 0.4204, 0.8718, 0.4235, 0.8837, 0.3376, 0.8863, 0.1116, 0.2852, 0.1287, 0.3403, 0.107, 0.3585, 0.09304, 0.3012, 0.1427, 0.3968, 0.1552, 0.4541, 0.1292, 0.4754, 0.1186, 0.4167, 0.167, 0.5116, 0.1789, 0.569, 0.1502, 0.5927, 0.1395, 0.5341, 0.1919, 0.626, 0.2069, 0.6821, 0.1766, 0.708, 0.1621, 0.6508, 0.2258, 0.7364, 0.2515, 0.7874, 0.2231, 0.8151, 0.1956, 0.7633, -0.0006395, 0.1331, 0.05712, 0.1849, 0.04923, 0.1929, 0.2892, 0.8319, 0.3461, 0.8634, 0.3376, 0.8863, 0.2671, 0.8593, 0.08918, 0.2326, 0.1116, 0.2852, 0.09304, 0.3012, 0.07499, 0.2455, 0.4204, 0.8718, 0.4895, 0.8529, 0.4235, 0.8837, 0.1287, 0.3403, 0.1427, 0.3968, 0.1186, 0.4167, 0.107, 0.3585])
me_sphere.materials.append(mat_material)
me_sphere.use_remesh_preserve_volume = False
me_sphere.use_remesh_preserve_attributes = False
me_sphere.use_mirror_vertex_groups = False
me_sphere.update()

# ---- objects
ob_sphere = bpy.data.objects.new('Sphere', me_sphere)
ob_lamp = bpy.data.objects.new('Lamp', light_lamp)
ob_camera = bpy.data.objects.new('Camera', cam_camera)

# ---- transforms, parenting, visibility, modifiers, constraints
ob_sphere.location = (0.0, 0.0, 0.0)
ob_sphere.lineart.crease_threshold = 0.0
ob_lamp.location = (4.076, 1.005, 5.904)
ob_lamp.rotation_euler = (0.6503, 0.05522, 1.866)
ob_lamp.lock_rotations_4d = False
ob_lamp.empty_display_type = 'ARROWS'
ob_lamp.color = (0.0, 0.0, 0.0, 0.0)
ob_lamp.lineart.crease_threshold = 0.0
ob_camera.location = (7.481, -6.508, 5.344)
ob_camera.rotation_euler = (1.109, 0.01082, 0.8149)
ob_camera.lock_rotations_4d = False
ob_camera.empty_display_type = 'ARROWS'
ob_camera.color = (0.0, 0.0, 0.0, 0.0)
ob_camera.display_type = 'WIRE'
ob_camera.lineart.crease_threshold = 0.0

# ---- collection membership
col_collection_1.objects.link(ob_sphere)
col_collection_1.objects.link(ob_lamp)
col_collection_1.objects.link(ob_camera)

# ---- scene / render settings (as saved in the file)
scene.camera = ob_camera
scene.frame_start = 1; scene.frame_end = 250; scene.frame_set(1)
scene.render.engine = 'BLENDER_EEVEE_NEXT'
scene.render.resolution_percentage = 50
scene.render.dither_intensity = 0.0
scene.cycles.use_denoising = False
scene.cycles.samples = 10
scene.cycles.sampling_pattern = 'TABULATED_SOBOL'
scene.cycles.light_sampling_threshold = 0.0
scene.cycles.use_adaptive_sampling = False
scene.cycles.use_light_tree = False
scene.cycles.blur_glossy = 0.0
scene.cycles.pixel_filter_type = 'GAUSSIAN'
scene.cycles.sample_clamp_indirect = 0.0
scene.view_settings.view_transform = 'Standard'
bpy.context.view_layer.update()
